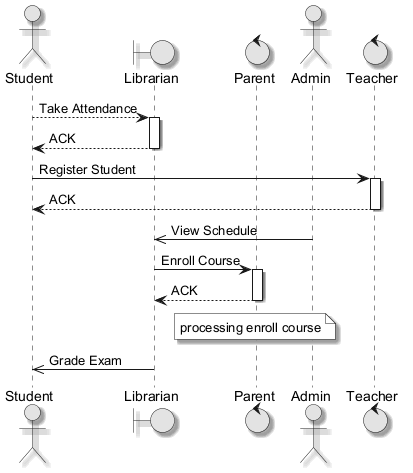

The diagram above was rendered by PlantUML. Its source (embedded in the PNG):
@startuml
skinparam monochrome true
skinparam shadowing true
actor "Student" as S
boundary "Librarian" as L
control "Parent" as P
actor "Admin" as A
control "Teacher" as T
S --> L : Take Attendance
activate L
L --> S : ACK
deactivate L
S -> T : Register Student
activate T
T --> S : ACK
deactivate T
A ->> L : View Schedule
L -> P : Enroll Course
activate P
P --> L : ACK
deactivate P
note over P : processing enroll course
L ->> S : Grade Exam
@enduml